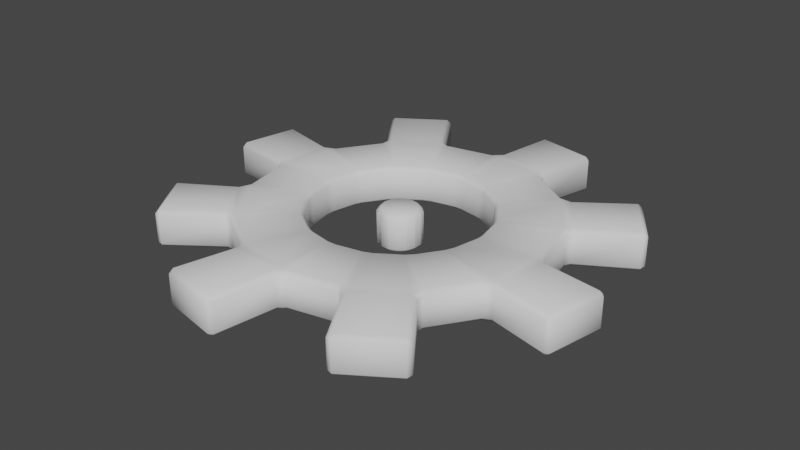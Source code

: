 # Source: Zahnrad_Icon.blend  (saved by Blender 2.91.10; exported with 4.5.12 LTS)
import bpy
from mathutils import Matrix  # noqa: F401  (used for matrix-valued properties, if any)

bpy.ops.wm.read_factory_settings(use_empty=True)
scene = bpy.context.scene
scene.name = 'Scene'

# ---- collections
col_collection = bpy.data.collections.new('Collection'); scene.collection.children.link(col_collection)

# ---- world
world_world = bpy.data.worlds.new('World'); scene.world = world_world
world_world.use_nodes = True; world_world.node_tree.nodes.clear()
_N = world_world.node_tree.nodes; _L = world_world.node_tree.links
n0 = _N.new('ShaderNodeOutputWorld'); n0.name = 'World Output'; n0.location = (300, 300)
n1 = _N.new('ShaderNodeBackground'); n1.name = 'Background'; n1.location = (10, 300)
n1.inputs[0].default_value = (0.05088, 0.05088, 0.05088, 1.0)
_L.new(n1.outputs[0], n0.inputs[0])
n0.is_active_output = True
world_world.color = (0.05088, 0.05088, 0.05088)
world_world.use_sun_shadow = False
world_world.sun_shadow_jitter_overblur = 0.0

# ---- meshes
me_circle_001 = bpy.data.meshes.new('Circle.001')
me_circle_001.from_pydata([(0.0, 1.0, 0.0), (-0.3827, 0.9239, 0.0), (-0.7071, 0.7071, 0.0), (-0.9239, 0.3827, 0.0), (-1.0, -4.371e-08, 0.0), (-0.9239, -0.3827, 0.0), (-0.7071, -0.7071, 0.0), (-0.3827, -0.9239, 0.0), (-1.51e-07, -1.0, 0.0), (0.3827, -0.9239, 0.0), (0.7071, -0.7071, 0.0), (0.9239, -0.3827, 0.0), (1.0, 1.192e-08, 0.0), (0.9239, 0.3827, 0.0), (0.7071, 0.7071, 0.0), (0.3827, 0.9239, 0.0), (0.06982, 1.446, 0.0), (-0.6177, 1.309, 0.0), (-0.9729, 1.072, 0.0), (-1.362, 0.4887, 0.0), (-1.446, 0.06982, 0.0), (-1.309, -0.6177, 0.0), (-1.072, -0.9729, 0.0), (-0.4887, -1.362, 0.0), (-0.06982, -1.446, 0.0), (0.6177, -1.309, 0.0), (0.9729, -1.072, 0.0), (1.362, -0.4887, 0.0), (1.446, -0.06982, 0.0), (1.309, 0.6177, 0.0), (1.072, 0.9729, 0.0), (0.4887, 1.362, 0.0), (-1.911e-08, 0.5696, 0.0), (-0.218, 0.5262, 0.0), (-0.4028, 0.4028, 0.0), (-0.5262, 0.218, 0.0), (-0.5696, -2.214e-08, 0.0), (-0.5262, -0.218, 0.0), (-0.4028, -0.4028, 0.0), (-0.218, -0.5262, 0.0), (-1.051e-07, -0.5696, 0.0), (0.218, -0.5262, 0.0), (0.4028, -0.4028, 0.0), (0.5262, -0.218, 0.0), (0.5696, 9.553e-09, 0.0), (0.5262, 0.218, 0.0), (0.4028, 0.4028, 0.0), (0.218, 0.5262, 0.0), (-4.936e-08, 0.1442, 0.0), (-0.05516, 0.1332, 0.0), (-0.1019, 0.1019, 0.0), (-0.1332, 0.05516, 0.0), (-0.1442, -1.13e-08, 0.0), (-0.1332, -0.05516, 0.0), (-0.1019, -0.1019, 0.0), (-0.05516, -0.1332, 0.0), (-7.112e-08, -0.1442, 0.0), (0.05516, -0.1332, 0.0), (0.1019, -0.1019, 0.0), (0.1332, -0.05516, 0.0), (0.1442, -3.277e-09, 0.0), (0.1332, 0.05516, 0.0), (0.1019, 0.1019, 0.0), (0.05516, 0.1332, 0.0), (-0.3827, 0.9239, -0.2437), (0.0, 1.0, -0.2437), (-0.7071, 0.7071, -0.2437), (-0.9239, 0.3827, -0.2437), (-1.0, -4.371e-08, -0.2437), (-0.9239, -0.3827, -0.2437), (-0.7071, -0.7071, -0.2437), (-0.3827, -0.9239, -0.2437), (-1.51e-07, -1.0, -0.2437), (0.3827, -0.9239, -0.2437), (0.7071, -0.7071, -0.2437), (0.9239, -0.3827, -0.2437), (1.0, 1.192e-08, -0.2437), (0.9239, 0.3827, -0.2437), (0.7071, 0.7071, -0.2437), (0.3827, 0.9239, -0.2437), (-0.9729, 1.072, -0.2437), (-0.6177, 1.309, -0.2437), (-1.446, 0.06982, -0.2437), (-1.362, 0.4887, -0.2437), (-1.072, -0.9729, -0.2437), (-1.309, -0.6177, -0.2437), (-0.06982, -1.446, -0.2437), (-0.4887, -1.362, -0.2437), (0.9729, -1.072, -0.2437), (0.6177, -1.309, -0.2437), (1.446, -0.06982, -0.2437), (1.362, -0.4887, -0.2437), (1.072, 0.9729, -0.2437), (1.309, 0.6177, -0.2437), (0.06982, 1.446, -0.2437), (0.4887, 1.362, -0.2437), (-0.218, 0.5262, -0.2437), (-1.911e-08, 0.5696, -0.2437), (-0.4028, 0.4028, -0.2437), (-0.5262, 0.218, -0.2437), (-0.5696, -2.214e-08, -0.2437), (-0.5262, -0.218, -0.2437), (-0.4028, -0.4028, -0.2437), (-0.218, -0.5262, -0.2437), (-1.051e-07, -0.5696, -0.2437), (0.218, -0.5262, -0.2437), (0.4028, -0.4028, -0.2437), (0.5262, -0.218, -0.2437), (0.5696, 9.553e-09, -0.2437), (0.5262, 0.218, -0.2437), (0.4028, 0.4028, -0.2437), (0.218, 0.5262, -0.2437), (-0.05516, 0.1332, -0.2437), (-4.936e-08, 0.1442, -0.2437), (-0.1019, 0.1019, -0.2437), (-0.1332, 0.05516, -0.2437), (-0.1442, -1.13e-08, -0.2437), (-0.1332, -0.05516, -0.2437), (-0.1019, -0.1019, -0.2437), (-0.05516, -0.1332, -0.2437), (-7.112e-08, -0.1442, -0.2437), (0.05516, -0.1332, -0.2437), (0.1019, -0.1019, -0.2437), (0.1332, -0.05516, -0.2437), (0.1442, -3.277e-09, -0.2437), (0.1332, 0.05516, -0.2437), (0.1019, 0.1019, -0.2437), (0.05516, 0.1332, -0.2437)], [], [(15, 31, 16, 0), (13, 29, 30, 14), (11, 27, 28, 12), (9, 25, 26, 10), (7, 23, 24, 8), (5, 21, 22, 6), (3, 19, 20, 4), (1, 17, 18, 2), (0, 1, 33, 32), (0, 32, 47, 15), (8, 9, 41, 40), (2, 34, 33, 1), (10, 42, 41, 9), (2, 3, 35, 34), (10, 11, 43, 42), (4, 36, 35, 3), (12, 44, 43, 11), (4, 5, 37, 36), (12, 13, 45, 44), (6, 38, 37, 5), (14, 46, 45, 13), (6, 7, 39, 38), (14, 15, 47, 46), (8, 40, 39, 7), (68, 67, 99, 100), (74, 106, 107, 75), (66, 98, 99, 67), (74, 73, 105, 106), (66, 64, 96, 98), (72, 104, 105, 73), (65, 79, 111, 97), (65, 97, 96, 64), (64, 66, 80, 81), (67, 68, 82, 83), (69, 70, 84, 85), (71, 72, 86, 87), (73, 74, 88, 89), (75, 76, 90, 91), (77, 78, 92, 93), (79, 65, 94, 95), (49, 50, 51, 52, 53, 54, 55, 56, 57, 58, 59, 60, 61, 62, 63, 48), (76, 75, 107, 108), (68, 100, 101, 69), (76, 108, 109, 77), (70, 69, 101, 102), (78, 77, 109, 110), (70, 102, 103, 71), (78, 110, 111, 79), (72, 71, 103, 104), (112, 113, 127, 126, 125, 124, 123, 122, 121, 120, 119, 118, 117, 116, 115, 114), (8, 24, 86, 72), (62, 126, 127, 63), (21, 5, 69, 85), (8, 72, 73, 9), (63, 127, 113, 48), (6, 22, 84, 70), (19, 3, 67, 83), (10, 74, 75, 11), (4, 20, 82, 68), (17, 1, 64, 81), (12, 76, 77, 13), (2, 18, 80, 66), (33, 96, 97, 32), (14, 78, 79, 15), (33, 34, 98, 96), (35, 99, 98, 34), (18, 17, 81, 80), (35, 36, 100, 99), (20, 19, 83, 82), (37, 101, 100, 36), (22, 21, 85, 84), (37, 38, 102, 101), (24, 23, 87, 86), (48, 113, 112, 49), (39, 103, 102, 38), (26, 25, 89, 88), (49, 112, 114, 50), (39, 40, 104, 103), (28, 27, 91, 90), (50, 114, 115, 51), (41, 105, 104, 40), (30, 29, 93, 92), (51, 115, 116, 52), (41, 42, 106, 105), (16, 31, 95, 94), (52, 116, 117, 53), (43, 107, 106, 42), (31, 15, 79, 95), (53, 117, 118, 54), (43, 44, 108, 107), (0, 16, 94, 65), (54, 118, 119, 55), (45, 109, 108, 44), (29, 13, 77, 93), (0, 65, 64, 1), (55, 119, 120, 56), (45, 46, 110, 109), (14, 30, 92, 78), (56, 120, 121, 57), (47, 111, 110, 46), (27, 11, 75, 91), (2, 66, 67, 3), (57, 121, 122, 58), (47, 32, 97, 111), (12, 28, 90, 76), (58, 122, 123, 59), (25, 9, 73, 89), (4, 68, 69, 5), (59, 123, 124, 60), (10, 26, 88, 74), (60, 124, 125, 61), (23, 7, 71, 87), (6, 70, 71, 7), (61, 125, 126, 62)])
me_circle_001.polygons.foreach_set('use_smooth', [True] * 114)
_uv = me_circle_001.uv_layers.new(name='UVMap')
_uv.uv.foreach_set('vector', [0.1511, 0.898, 0.1173, 0.9709, 0.1876, 1.0, 0.2153, 0.9246, 0.07539, 0.7847, 0.0, 0.8124, 0.0291, 0.8827, 0.102, 0.8489, 0.102, 0.6511, 0.0291, 0.6173, 0.0, 0.6876, 0.07539, 0.7153, 0.2153, 0.5754, 0.1876, 0.5, 0.1173, 0.5291, 0.1511, 0.602, 0.3489, 0.602, 0.3827, 0.5291, 0.3124, 0.5, 0.2847, 0.5754, 0.4246, 0.7153, 0.5, 0.6876, 0.4709, 0.6173, 0.398, 0.6511, 0.398, 0.8489, 0.4709, 0.8827, 0.5, 0.8124, 0.4246, 0.7847, 0.2847, 0.9246, 0.3124, 1.0, 0.3827, 0.9709, 0.3489, 0.898, 0.2153, 0.9246, 0.2847, 0.9246, 0.2698, 0.8495, 0.2302, 0.8495, 0.2153, 0.9246, 0.2302, 0.8495, 0.1937, 0.8343, 0.1511, 0.898, 0.2847, 0.5754, 0.2153, 0.5754, 0.2302, 0.6505, 0.2698, 0.6505, 0.3489, 0.898, 0.3063, 0.8343, 0.2698, 0.8495, 0.2847, 0.9246, 0.1511, 0.602, 0.1937, 0.6657, 0.2302, 0.6505, 0.2153, 0.5754, 0.3489, 0.898, 0.398, 0.8489, 0.3343, 0.8063, 0.3063, 0.8343, 0.1511, 0.602, 0.102, 0.6511, 0.1657, 0.6937, 0.1937, 0.6657, 0.4246, 0.7847, 0.3495, 0.7698, 0.3343, 0.8063, 0.398, 0.8489, 0.07539, 0.7153, 0.1505, 0.7302, 0.1657, 0.6937, 0.102, 0.6511, 0.4246, 0.7847, 0.4246, 0.7153, 0.3495, 0.7302, 0.3495, 0.7698, 0.07539, 0.7153, 0.07539, 0.7847, 0.1505, 0.7698, 0.1505, 0.7302, 0.398, 0.6511, 0.3343, 0.6937, 0.3495, 0.7302, 0.4246, 0.7153, 0.102, 0.8489, 0.1657, 0.8063, 0.1505, 0.7698, 0.07539, 0.7847, 0.398, 0.6511, 0.3489, 0.602, 0.3063, 0.6657, 0.3343, 0.6937, 0.102, 0.8489, 0.1511, 0.898, 0.1937, 0.8343, 0.1657, 0.8063, 0.2847, 0.5754, 0.2698, 0.6505, 0.3063, 0.6657, 0.3489, 0.602, 0.1511, 0.398, 0.2153, 0.4246, 0.2302, 0.3495, 0.1937, 0.3343, 0.2153, 0.07539, 0.2302, 0.1505, 0.2698, 0.1505, 0.2847, 0.07539, 0.2847, 0.4246, 0.2698, 0.3495, 0.2302, 0.3495, 0.2153, 0.4246, 0.2153, 0.07539, 0.1511, 0.102, 0.1937, 0.1657, 0.2302, 0.1505, 0.2847, 0.4246, 0.3489, 0.398, 0.3063, 0.3343, 0.2698, 0.3495, 0.102, 0.1511, 0.1657, 0.1937, 0.1937, 0.1657, 0.1511, 0.102, 0.398, 0.3489, 0.4246, 0.2847, 0.3495, 0.2698, 0.3343, 0.3063, 0.398, 0.3489, 0.3343, 0.3063, 0.3063, 0.3343, 0.3489, 0.398, 0.3489, 0.398, 0.2847, 0.4246, 0.3124, 0.5, 0.3827, 0.4709, 0.2153, 0.4246, 0.1511, 0.398, 0.1173, 0.4709, 0.1876, 0.5, 0.102, 0.3489, 0.07539, 0.2847, 1.192e-07, 0.3124, 0.0291, 0.3827, 0.07539, 0.2153, 0.102, 0.1511, 0.0291, 0.1173, 0.0, 0.1876, 0.1511, 0.102, 0.2153, 0.07539, 0.1876, 0.0, 0.1173, 0.0291, 0.2847, 0.07539, 0.3489, 0.102, 0.3827, 0.0291, 0.3124, 0.0, 0.398, 0.1511, 0.4246, 0.2153, 0.5, 0.1876, 0.4709, 0.1173, 0.4246, 0.2847, 0.398, 0.3489, 0.4709, 0.3827, 0.5, 0.3124, 0.6503, 0.6881, 0.6603, 0.6881, 0.6696, 0.6843, 0.6767, 0.6772, 0.6805, 0.668, 0.6805, 0.658, 0.6767, 0.6487, 0.6696, 0.6416, 0.6603, 0.6378, 0.6503, 0.6378, 0.6411, 0.6416, 0.634, 0.6487, 0.6302, 0.658, 0.6302, 0.668, 0.634, 0.6772, 0.6411, 0.6843, 0.3489, 0.102, 0.2847, 0.07539, 0.2698, 0.1505, 0.3063, 0.1657, 0.1511, 0.398, 0.1937, 0.3343, 0.1657, 0.3063, 0.102, 0.3489, 0.3489, 0.102, 0.3063, 0.1657, 0.3343, 0.1937, 0.398, 0.1511, 0.07539, 0.2847, 0.102, 0.3489, 0.1657, 0.3063, 0.1505, 0.2698, 0.4246, 0.2153, 0.398, 0.1511, 0.3343, 0.1937, 0.3495, 0.2302, 0.07539, 0.2847, 0.1505, 0.2698, 0.1505, 0.2302, 0.07539, 0.2153, 0.4246, 0.2153, 0.3495, 0.2302, 0.3495, 0.2698, 0.4246, 0.2847, 0.102, 0.1511, 0.07539, 0.2153, 0.1505, 0.2302, 0.1657, 0.1937, 0.6845, 0.003832, 0.6774, 0.01091, 0.6735, 0.02016, 0.6735, 0.03018, 0.6774, 0.03943, 0.6845, 0.04651, 0.6937, 0.05034, 0.7037, 0.05034, 0.713, 0.04651, 0.7201, 0.03943, 0.7239, 0.03018, 0.7239, 0.02016, 0.7201, 0.01091, 0.713, 0.003832, 0.7037, 0.0, 0.6937, 0.0, 0.6302, 0.08024, 0.6302, 0.0, 0.5868, 0.0, 0.5868, 0.08024, 0.7021, 0.1475, 0.7021, 0.1041, 0.6928, 0.1041, 0.6928, 0.1475, 0.5868, 0.6751, 0.5868, 0.6161, 0.5434, 0.6161, 0.5434, 0.6751, 0.6302, 0.1397, 0.6735, 0.1397, 0.6735, 0.07025, 0.6302, 0.07025, 0.6928, 0.1475, 0.6928, 0.1041, 0.6828, 0.1041, 0.6828, 0.1475, 0.5434, 0.1898, 0.5434, 0.2626, 0.5868, 0.2626, 0.5868, 0.1898, 0.5868, 0.08024, 0.5868, 0.1605, 0.6302, 0.1605, 0.6302, 0.08024, 0.6735, 0.2039, 0.6302, 0.2039, 0.6302, 0.2681, 0.6735, 0.2681, 0.5868, 0.464, 0.5868, 0.5394, 0.6302, 0.5394, 0.6302, 0.464, 0.6302, 0.5787, 0.6302, 0.6378, 0.6735, 0.6378, 0.6735, 0.5787, 0.6302, 0.3322, 0.6735, 0.3322, 0.6735, 0.2681, 0.6302, 0.2681, 0.5, 0.06417, 0.5, 0.1186, 0.5434, 0.1186, 0.5434, 0.06417, 0.5434, 0.1041, 0.5868, 0.1041, 0.5868, 0.06453, 0.5434, 0.06453, 0.6735, 0.1397, 0.6302, 0.1397, 0.6302, 0.2039, 0.6735, 0.2039, 0.5434, 0.1041, 0.5434, 0.1407, 0.5868, 0.1407, 0.5868, 0.1041, 0.5434, 0.2992, 0.5868, 0.2992, 0.5868, 0.2626, 0.5434, 0.2626, 0.5, 0.1186, 0.5, 0.1724, 0.5434, 0.1724, 0.5434, 0.1186, 0.5434, 0.2992, 0.5434, 0.3388, 0.5868, 0.3388, 0.5868, 0.2992, 0.5868, 0.2365, 0.5868, 0.3126, 0.6302, 0.3126, 0.6302, 0.2365, 0.5434, 0.3753, 0.5868, 0.3753, 0.5868, 0.3388, 0.5434, 0.3388, 0.6735, 0.05034, 0.6735, 0.1041, 0.7169, 0.1041, 0.7169, 0.05034, 0.5, 0.1724, 0.5, 0.2003, 0.5434, 0.2003, 0.5434, 0.1724, 0.6302, 0.0, 0.6302, 0.07025, 0.6735, 0.07025, 0.6735, 0.0, 0.6828, 0.1475, 0.6828, 0.1041, 0.6735, 0.1041, 0.6735, 0.1475, 0.5, 0.2369, 0.5434, 0.2369, 0.5434, 0.2003, 0.5, 0.2003, 0.5, 0.5619, 0.5, 0.6321, 0.5434, 0.6321, 0.5434, 0.5619, 0.6294, 0.7147, 0.6294, 0.6713, 0.6224, 0.6713, 0.6224, 0.7147, 0.5, 0.2369, 0.5, 0.2765, 0.5434, 0.2765, 0.5434, 0.2369, 0.6302, 0.2365, 0.6302, 0.1605, 0.5868, 0.1605, 0.5868, 0.2365, 0.6224, 0.7147, 0.6224, 0.6713, 0.6131, 0.6713, 0.6131, 0.7147, 0.5, 0.313, 0.5434, 0.313, 0.5434, 0.2765, 0.5, 0.2765, 0.5, 0.6321, 0.5, 0.6859, 0.5434, 0.6859, 0.5434, 0.6321, 0.6131, 0.7147, 0.6131, 0.6713, 0.6031, 0.6713, 0.6031, 0.7147, 0.5, 0.313, 0.5, 0.341, 0.5434, 0.341, 0.5434, 0.313, 0.5868, 0.3126, 0.5868, 0.3886, 0.6302, 0.3886, 0.6302, 0.3126, 0.6031, 0.7147, 0.6031, 0.6713, 0.5939, 0.6713, 0.5939, 0.7147, 0.5, 0.3775, 0.5434, 0.3775, 0.5434, 0.341, 0.5, 0.341, 0.5434, 0.5358, 0.5434, 0.6161, 0.5868, 0.6161, 0.5868, 0.5358, 0.5939, 0.7147, 0.5939, 0.6713, 0.5868, 0.6713, 0.5868, 0.7147, 0.5, 0.3775, 0.5, 0.4171, 0.5434, 0.4171, 0.5434, 0.3775, 0.5, 0.4816, 0.5, 0.5619, 0.5434, 0.5619, 0.5434, 0.4816, 0.7091, 0.1909, 0.7091, 0.1475, 0.7021, 0.1475, 0.7021, 0.1909, 0.5, 0.4537, 0.5434, 0.4537, 0.5434, 0.4171, 0.5, 0.4171, 0.5868, 0.3886, 0.5868, 0.464, 0.6302, 0.464, 0.6302, 0.3886, 0.6302, 0.4606, 0.6735, 0.4606, 0.6735, 0.3964, 0.6302, 0.3964, 0.7021, 0.1909, 0.7021, 0.1475, 0.6928, 0.1475, 0.6928, 0.1909, 0.5, 0.4537, 0.5, 0.4816, 0.5434, 0.4816, 0.5434, 0.4537, 0.5868, 0.6123, 0.5868, 0.6713, 0.6302, 0.6713, 0.6302, 0.6123, 0.6928, 0.1909, 0.6928, 0.1475, 0.6828, 0.1475, 0.6828, 0.1909, 0.5434, 0.02798, 0.5868, 0.02798, 0.5868, 0.0, 0.5434, 0.0, 0.5868, 0.5394, 0.5868, 0.6123, 0.6302, 0.6123, 0.6302, 0.5394, 0.5, 0.06417, 0.5434, 0.06417, 0.5434, 0.0, 0.5, 0.0, 0.6828, 0.1909, 0.6828, 0.1475, 0.6735, 0.1475, 0.6735, 0.1909, 0.5434, 0.02798, 0.5434, 0.06453, 0.5868, 0.06453, 0.5868, 0.02798, 0.5434, 0.4556, 0.5434, 0.5358, 0.5868, 0.5358, 0.5868, 0.4556, 0.7021, 0.2343, 0.7021, 0.1909, 0.6928, 0.1909, 0.6928, 0.2343, 0.6302, 0.4606, 0.6302, 0.5197, 0.6735, 0.5197, 0.6735, 0.4606, 0.6302, 0.3964, 0.6735, 0.3964, 0.6735, 0.3322, 0.6302, 0.3322, 0.6928, 0.2343, 0.6928, 0.1909, 0.6828, 0.1909, 0.6828, 0.2343, 0.6302, 0.5197, 0.6302, 0.5787, 0.6735, 0.5787, 0.6735, 0.5197, 0.6828, 0.2343, 0.6828, 0.1909, 0.6735, 0.1909, 0.6735, 0.2343, 0.5434, 0.3753, 0.5434, 0.4556, 0.5868, 0.4556, 0.5868, 0.3753, 0.5434, 0.1898, 0.5868, 0.1898, 0.5868, 0.1407, 0.5434, 0.1407, 0.7091, 0.1475, 0.7091, 0.1041, 0.7021, 0.1041, 0.7021, 0.1475])
me_circle_001.use_remesh_fix_poles = True
me_circle_001.use_remesh_preserve_attributes = False
me_circle_001.use_mirror_vertex_groups = False
me_circle_001.update()

# ---- objects
ob_circle = bpy.data.objects.new('Circle', me_circle_001)

# ---- transforms, parenting, visibility, modifiers, constraints
ob_circle.location = (0.0, 0.0, 0.0)
ob_circle.lineart.crease_threshold = 0.0
_m = ob_circle.modifiers.new('Bevel', 'BEVEL')
_m.limit_method = 'NONE'

# ---- collection membership
col_collection.objects.link(ob_circle)

# ---- scene / render settings (as saved in the file)
scene.frame_start = 1; scene.frame_end = 250; scene.frame_set(1)
scene.render.engine = 'BLENDER_EEVEE_NEXT'
scene.cycles.use_denoising = False
scene.cycles.samples = 128
scene.cycles.sampling_pattern = 'TABULATED_SOBOL'
scene.cycles.use_adaptive_sampling = False
scene.cycles.use_light_tree = False
scene.view_settings.view_transform = 'Filmic'
bpy.context.view_layer.update()

# ---- added for rendering (the .blend has no active camera and no usable light): camera, sun
cam_auto = bpy.data.cameras.new('AutoCamera')
cam_auto.lens = 50.0
cam_auto.sensor_width = 36.0
cam_auto.clip_end = 1000.0
ob_auto_camera = bpy.data.objects.new('AutoCamera', cam_auto)
scene.collection.objects.link(ob_auto_camera)
ob_auto_camera.location = (3.77564, -4.53077, 2.89866)
ob_auto_camera.rotation_euler = (1.09748, -7.21219e-08, 0.694738)
scene.camera = ob_auto_camera
light_auto_sun = bpy.data.lights.new('AutoSun', 'SUN')
light_auto_sun.energy = 3.0
light_auto_sun.angle = 0.0523599
ob_auto_sun = bpy.data.objects.new('AutoSun', light_auto_sun)
scene.collection.objects.link(ob_auto_sun)
ob_auto_sun.rotation_euler = (0.872665, 0.174533, 0.523599)
bpy.context.view_layer.update()
